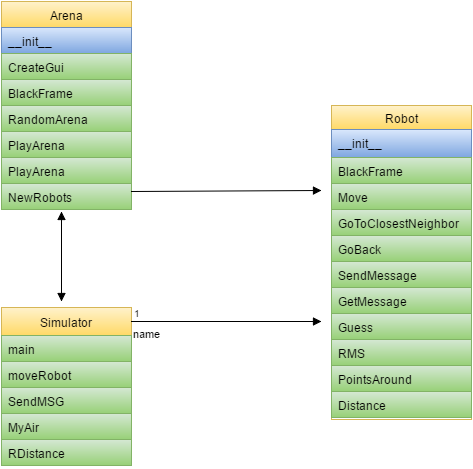

The diagram above was exported from draw.io. Its source (the exported page's mxGraphModel, read from the mxfile embedded in the PNG):
<mxGraphModel dx="1114" dy="600" grid="1" gridSize="10" guides="1" tooltips="1" connect="1" arrows="1" fold="1" page="1" pageScale="1" pageWidth="826" pageHeight="1169" background="#ffffff" math="0" shadow="0">
  <root>
    <mxCell id="0" />
    <mxCell id="1" parent="0" />
    <mxCell id="6" value="Arena" style="swimlane;html=1;fontStyle=0;childLayout=stackLayout;horizontal=1;startSize=26;horizontalStack=0;resizeParent=1;resizeLast=0;collapsible=1;marginBottom=0;swimlaneFillColor=#ffffff;plain-yellow" parent="1" vertex="1">
      <mxGeometry x="190" y="170" width="130" height="208" as="geometry" />
    </mxCell>
    <mxCell id="7" value="__init__" style="text;html=1;align=left;verticalAlign=top;spacingLeft=4;spacingRight=4;whiteSpace=wrap;overflow=hidden;rotatable=0;points=[[0,0.5],[1,0.5]];portConstraint=eastwest;plain-blue" parent="6" vertex="1">
      <mxGeometry y="26" width="130" height="26" as="geometry" />
    </mxCell>
    <mxCell id="8" value="&lt;span&gt;CreateGui&lt;/span&gt;" style="text;html=1;align=left;verticalAlign=top;spacingLeft=4;spacingRight=4;whiteSpace=wrap;overflow=hidden;rotatable=0;points=[[0,0.5],[1,0.5]];portConstraint=eastwest;plain-green" parent="6" vertex="1">
      <mxGeometry y="52" width="130" height="26" as="geometry" />
    </mxCell>
    <mxCell id="9" value="&lt;span&gt;BlackFrame&lt;/span&gt;" style="text;html=1;align=left;verticalAlign=top;spacingLeft=4;spacingRight=4;whiteSpace=wrap;overflow=hidden;rotatable=0;points=[[0,0.5],[1,0.5]];portConstraint=eastwest;plain-green" parent="6" vertex="1">
      <mxGeometry y="78" width="130" height="26" as="geometry" />
    </mxCell>
    <mxCell id="18" value="&lt;span&gt;RandomArena&lt;/span&gt;" style="text;html=1;align=left;verticalAlign=top;spacingLeft=4;spacingRight=4;whiteSpace=wrap;overflow=hidden;rotatable=0;points=[[0,0.5],[1,0.5]];portConstraint=eastwest;plain-green" parent="6" vertex="1">
      <mxGeometry y="104" width="130" height="26" as="geometry" />
    </mxCell>
    <mxCell id="36" value="&lt;span&gt;PlayArena&lt;/span&gt;&lt;br&gt;" style="text;html=1;align=left;verticalAlign=top;spacingLeft=4;spacingRight=4;whiteSpace=wrap;overflow=hidden;rotatable=0;points=[[0,0.5],[1,0.5]];portConstraint=eastwest;plain-green" vertex="1" parent="6">
      <mxGeometry y="130" width="130" height="26" as="geometry" />
    </mxCell>
    <mxCell id="37" value="&lt;span&gt;PlayArena&lt;/span&gt;&lt;br&gt;" style="text;html=1;align=left;verticalAlign=top;spacingLeft=4;spacingRight=4;whiteSpace=wrap;overflow=hidden;rotatable=0;points=[[0,0.5],[1,0.5]];portConstraint=eastwest;plain-green" vertex="1" parent="6">
      <mxGeometry y="156" width="130" height="26" as="geometry" />
    </mxCell>
    <mxCell id="38" value="&lt;span&gt;NewRobots&lt;/span&gt;&lt;br&gt;" style="text;html=1;align=left;verticalAlign=top;spacingLeft=4;spacingRight=4;whiteSpace=wrap;overflow=hidden;rotatable=0;points=[[0,0.5],[1,0.5]];portConstraint=eastwest;plain-green" vertex="1" parent="6">
      <mxGeometry y="182" width="130" height="26" as="geometry" />
    </mxCell>
    <mxCell id="10" value="Simulator" style="swimlane;html=1;fontStyle=0;childLayout=stackLayout;horizontal=1;startSize=28;horizontalStack=0;resizeParent=1;resizeLast=0;collapsible=1;marginBottom=0;swimlaneFillColor=#ffffff;plain-yellow" parent="1" vertex="1">
      <mxGeometry x="190" y="476" width="130" height="158" as="geometry" />
    </mxCell>
    <mxCell id="11" value="&lt;span&gt;main&lt;/span&gt;" style="text;html=1;align=left;verticalAlign=top;spacingLeft=4;spacingRight=4;whiteSpace=wrap;overflow=hidden;rotatable=0;points=[[0,0.5],[1,0.5]];portConstraint=eastwest;plain-green" parent="10" vertex="1">
      <mxGeometry y="28" width="130" height="26" as="geometry" />
    </mxCell>
    <mxCell id="12" value="&lt;span&gt;moveRobot&lt;/span&gt;" style="text;html=1;align=left;verticalAlign=top;spacingLeft=4;spacingRight=4;whiteSpace=wrap;overflow=hidden;rotatable=0;points=[[0,0.5],[1,0.5]];portConstraint=eastwest;plain-green" parent="10" vertex="1">
      <mxGeometry y="54" width="130" height="26" as="geometry" />
    </mxCell>
    <mxCell id="13" value="&lt;span&gt;SendMSG&lt;/span&gt;" style="text;html=1;align=left;verticalAlign=top;spacingLeft=4;spacingRight=4;whiteSpace=wrap;overflow=hidden;rotatable=0;points=[[0,0.5],[1,0.5]];portConstraint=eastwest;plain-green" parent="10" vertex="1">
      <mxGeometry y="80" width="130" height="26" as="geometry" />
    </mxCell>
    <mxCell id="46" value="&lt;span&gt;MyAir&lt;/span&gt;&lt;br&gt;" style="text;html=1;align=left;verticalAlign=top;spacingLeft=4;spacingRight=4;whiteSpace=wrap;overflow=hidden;rotatable=0;points=[[0,0.5],[1,0.5]];portConstraint=eastwest;plain-green" vertex="1" parent="10">
      <mxGeometry y="106" width="130" height="26" as="geometry" />
    </mxCell>
    <mxCell id="47" value="&lt;span&gt;RDistance&lt;/span&gt;&lt;br&gt;" style="text;html=1;align=left;verticalAlign=top;spacingLeft=4;spacingRight=4;whiteSpace=wrap;overflow=hidden;rotatable=0;points=[[0,0.5],[1,0.5]];portConstraint=eastwest;plain-green" vertex="1" parent="10">
      <mxGeometry y="132" width="130" height="26" as="geometry" />
    </mxCell>
    <mxCell id="22" value="Robot" style="swimlane;html=1;fontStyle=0;childLayout=stackLayout;horizontal=1;startSize=24;horizontalStack=0;resizeParent=1;resizeLast=0;collapsible=1;marginBottom=0;swimlaneFillColor=#ffffff;plain-yellow" parent="1" vertex="1">
      <mxGeometry x="520" y="274" width="140" height="314" as="geometry" />
    </mxCell>
    <mxCell id="23" value="&lt;span&gt;__init__&lt;/span&gt;" style="text;html=1;align=left;verticalAlign=top;spacingLeft=4;spacingRight=4;whiteSpace=wrap;overflow=hidden;rotatable=0;points=[[0,0.5],[1,0.5]];portConstraint=eastwest;plain-blue" parent="22" vertex="1">
      <mxGeometry y="24" width="140" height="28" as="geometry" />
    </mxCell>
    <mxCell id="34" value="BlackFrame" style="text;html=1;align=left;verticalAlign=top;spacingLeft=4;spacingRight=4;whiteSpace=wrap;overflow=hidden;rotatable=0;points=[[0,0.5],[1,0.5]];portConstraint=eastwest;plain-green" parent="22" vertex="1">
      <mxGeometry y="52" width="140" height="26" as="geometry" />
    </mxCell>
    <mxCell id="24" value="&lt;span&gt;Move&lt;/span&gt;" style="text;html=1;align=left;verticalAlign=top;spacingLeft=4;spacingRight=4;whiteSpace=wrap;overflow=hidden;rotatable=0;points=[[0,0.5],[1,0.5]];portConstraint=eastwest;plain-green" parent="22" vertex="1">
      <mxGeometry y="78" width="140" height="26" as="geometry" />
    </mxCell>
    <mxCell id="25" value="&lt;span&gt;GoToClosestNeighbor&lt;/span&gt;" style="text;html=1;align=left;verticalAlign=top;spacingLeft=4;spacingRight=4;whiteSpace=wrap;overflow=hidden;rotatable=0;points=[[0,0.5],[1,0.5]];portConstraint=eastwest;plain-green" parent="22" vertex="1">
      <mxGeometry y="104" width="140" height="26" as="geometry" />
    </mxCell>
    <mxCell id="39" value="&lt;span&gt;GoBack&lt;/span&gt;&lt;br&gt;" style="text;html=1;align=left;verticalAlign=top;spacingLeft=4;spacingRight=4;whiteSpace=wrap;overflow=hidden;rotatable=0;points=[[0,0.5],[1,0.5]];portConstraint=eastwest;plain-green" vertex="1" parent="22">
      <mxGeometry y="130" width="140" height="26" as="geometry" />
    </mxCell>
    <mxCell id="40" value="&lt;span&gt;SendMessage&lt;/span&gt;&lt;br&gt;" style="text;html=1;align=left;verticalAlign=top;spacingLeft=4;spacingRight=4;whiteSpace=wrap;overflow=hidden;rotatable=0;points=[[0,0.5],[1,0.5]];portConstraint=eastwest;plain-green" vertex="1" parent="22">
      <mxGeometry y="156" width="140" height="26" as="geometry" />
    </mxCell>
    <mxCell id="41" value="&lt;span&gt;GetMessage&lt;/span&gt;&lt;br&gt;" style="text;html=1;align=left;verticalAlign=top;spacingLeft=4;spacingRight=4;whiteSpace=wrap;overflow=hidden;rotatable=0;points=[[0,0.5],[1,0.5]];portConstraint=eastwest;plain-green" vertex="1" parent="22">
      <mxGeometry y="182" width="140" height="26" as="geometry" />
    </mxCell>
    <mxCell id="42" value="&lt;span&gt;Guess&lt;/span&gt;&lt;br&gt;" style="text;html=1;align=left;verticalAlign=top;spacingLeft=4;spacingRight=4;whiteSpace=wrap;overflow=hidden;rotatable=0;points=[[0,0.5],[1,0.5]];portConstraint=eastwest;plain-green" vertex="1" parent="22">
      <mxGeometry y="208" width="140" height="26" as="geometry" />
    </mxCell>
    <mxCell id="43" value="&lt;span&gt;RMS&lt;/span&gt;&lt;br&gt;" style="text;html=1;align=left;verticalAlign=top;spacingLeft=4;spacingRight=4;whiteSpace=wrap;overflow=hidden;rotatable=0;points=[[0,0.5],[1,0.5]];portConstraint=eastwest;plain-green" vertex="1" parent="22">
      <mxGeometry y="234" width="140" height="26" as="geometry" />
    </mxCell>
    <mxCell id="44" value="&lt;span&gt;PointsAround&lt;/span&gt;&lt;br&gt;" style="text;html=1;align=left;verticalAlign=top;spacingLeft=4;spacingRight=4;whiteSpace=wrap;overflow=hidden;rotatable=0;points=[[0,0.5],[1,0.5]];portConstraint=eastwest;plain-green" vertex="1" parent="22">
      <mxGeometry y="260" width="140" height="26" as="geometry" />
    </mxCell>
    <mxCell id="45" value="&lt;span&gt;Distance&lt;/span&gt;&lt;br&gt;" style="text;html=1;align=left;verticalAlign=top;spacingLeft=4;spacingRight=4;whiteSpace=wrap;overflow=hidden;rotatable=0;points=[[0,0.5],[1,0.5]];portConstraint=eastwest;plain-green" vertex="1" parent="22">
      <mxGeometry y="286" width="140" height="26" as="geometry" />
    </mxCell>
    <mxCell id="65" value="" style="html=1;verticalAlign=bottom;endArrow=block;" edge="1" parent="1">
      <mxGeometry width="80" relative="1" as="geometry">
        <mxPoint x="320" y="360" as="sourcePoint" />
        <mxPoint x="510" y="359" as="targetPoint" />
      </mxGeometry>
    </mxCell>
    <mxCell id="68" value="name" style="endArrow=block;endFill=1;html=1;edgeStyle=orthogonalEdgeStyle;align=left;verticalAlign=top;" edge="1" parent="1">
      <mxGeometry x="-1" relative="1" as="geometry">
        <mxPoint x="320" y="490" as="sourcePoint" />
        <mxPoint x="510" y="490" as="targetPoint" />
      </mxGeometry>
    </mxCell>
    <mxCell id="69" value="1" style="resizable=0;html=1;align=left;verticalAlign=bottom;labelBackgroundColor=#ffffff;fontSize=10;" connectable="0" vertex="1" parent="68">
      <mxGeometry x="-1" relative="1" as="geometry" />
    </mxCell>
    <mxCell id="75" value="" style="endArrow=block;startArrow=block;endFill=1;startFill=1;html=1;" edge="1" parent="1">
      <mxGeometry width="160" relative="1" as="geometry">
        <mxPoint x="250" y="470" as="sourcePoint" />
        <mxPoint x="250" y="380" as="targetPoint" />
      </mxGeometry>
    </mxCell>
  </root>
</mxGraphModel>